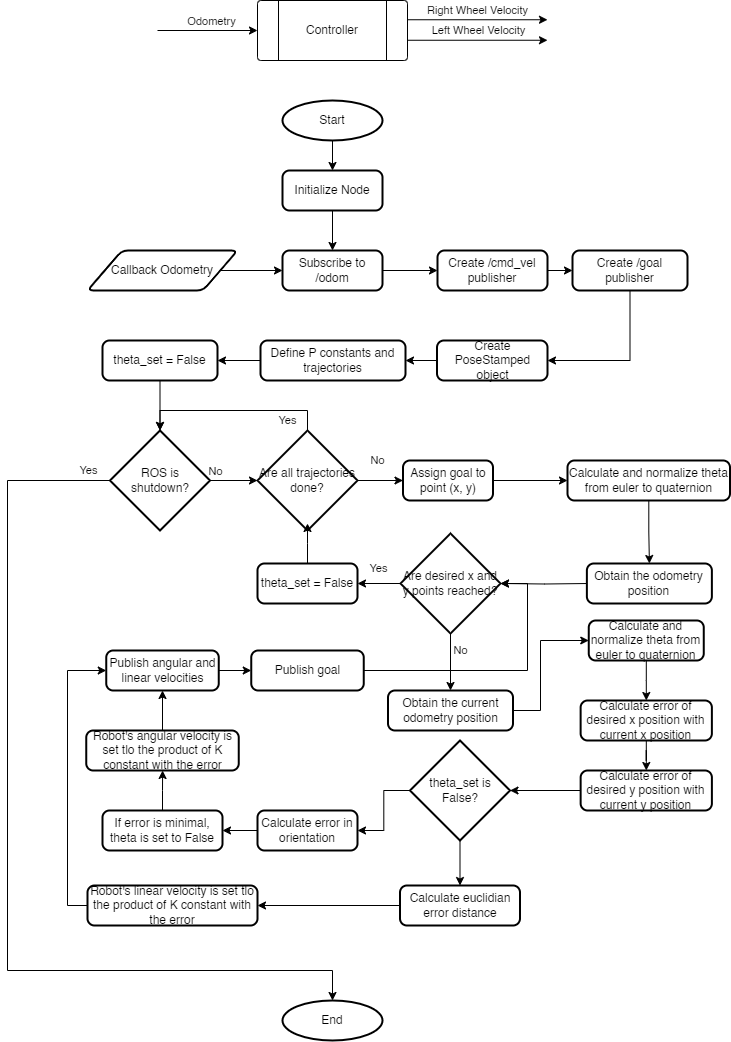

The diagram above was exported from draw.io. Its source (the exported page's mxGraphModel, read from the mxfile embedded in the PNG):
<mxGraphModel dx="1674" dy="844" grid="1" gridSize="10" guides="1" tooltips="1" connect="1" arrows="1" fold="1" page="1" pageScale="1" pageWidth="850" pageHeight="1100" math="0" shadow="0">
  <root>
    <mxCell id="0" />
    <mxCell id="1" parent="0" />
    <mxCell id="7G0L1P1d8lbi9SX3U3XH-1" value="Controller" style="verticalLabelPosition=middle;verticalAlign=middle;html=1;shape=process;whiteSpace=wrap;rounded=1;size=0.14;arcSize=6;labelPosition=center;align=center;" vertex="1" parent="1">
      <mxGeometry x="350" y="50" width="150" height="60" as="geometry" />
    </mxCell>
    <mxCell id="7G0L1P1d8lbi9SX3U3XH-2" style="edgeStyle=orthogonalEdgeStyle;rounded=0;orthogonalLoop=1;jettySize=auto;html=1;entryX=0.5;entryY=0;entryDx=0;entryDy=0;" edge="1" parent="1" source="7G0L1P1d8lbi9SX3U3XH-3" target="7G0L1P1d8lbi9SX3U3XH-7">
      <mxGeometry relative="1" as="geometry" />
    </mxCell>
    <mxCell id="7G0L1P1d8lbi9SX3U3XH-3" value="Initialize Node" style="rounded=1;whiteSpace=wrap;html=1;absoluteArcSize=1;arcSize=14;strokeWidth=2;" vertex="1" parent="1">
      <mxGeometry x="375" y="220" width="100" height="40" as="geometry" />
    </mxCell>
    <mxCell id="7G0L1P1d8lbi9SX3U3XH-4" value="" style="edgeStyle=orthogonalEdgeStyle;rounded=0;orthogonalLoop=1;jettySize=auto;html=1;" edge="1" parent="1" source="7G0L1P1d8lbi9SX3U3XH-5" target="7G0L1P1d8lbi9SX3U3XH-7">
      <mxGeometry relative="1" as="geometry" />
    </mxCell>
    <mxCell id="7G0L1P1d8lbi9SX3U3XH-5" value="Callback Odometry" style="shape=parallelogram;html=1;strokeWidth=2;perimeter=parallelogramPerimeter;whiteSpace=wrap;rounded=1;arcSize=12;size=0.23;" vertex="1" parent="1">
      <mxGeometry x="180" y="300" width="150" height="40" as="geometry" />
    </mxCell>
    <mxCell id="7G0L1P1d8lbi9SX3U3XH-6" value="" style="edgeStyle=orthogonalEdgeStyle;rounded=0;orthogonalLoop=1;jettySize=auto;html=1;" edge="1" parent="1" source="7G0L1P1d8lbi9SX3U3XH-7" target="7G0L1P1d8lbi9SX3U3XH-14">
      <mxGeometry relative="1" as="geometry" />
    </mxCell>
    <mxCell id="7G0L1P1d8lbi9SX3U3XH-7" value="Subscribe to /odom" style="rounded=1;whiteSpace=wrap;html=1;absoluteArcSize=1;arcSize=14;strokeWidth=2;" vertex="1" parent="1">
      <mxGeometry x="375" y="300" width="100" height="40" as="geometry" />
    </mxCell>
    <mxCell id="wWTai00yWZBHYJnS10Pq-15" value="" style="edgeStyle=orthogonalEdgeStyle;rounded=0;orthogonalLoop=1;jettySize=auto;html=1;" edge="1" parent="1" source="7G0L1P1d8lbi9SX3U3XH-10" target="7G0L1P1d8lbi9SX3U3XH-15">
      <mxGeometry relative="1" as="geometry" />
    </mxCell>
    <mxCell id="7G0L1P1d8lbi9SX3U3XH-10" value="Create PoseStamped object" style="rounded=1;whiteSpace=wrap;html=1;absoluteArcSize=1;arcSize=14;strokeWidth=2;" vertex="1" parent="1">
      <mxGeometry x="529.5" y="390" width="110.5" height="40" as="geometry" />
    </mxCell>
    <mxCell id="7G0L1P1d8lbi9SX3U3XH-11" style="edgeStyle=orthogonalEdgeStyle;rounded=0;orthogonalLoop=1;jettySize=auto;html=1;entryX=1;entryY=0.5;entryDx=0;entryDy=0;exitX=0.5;exitY=1;exitDx=0;exitDy=0;" edge="1" parent="1" target="7G0L1P1d8lbi9SX3U3XH-10">
      <mxGeometry relative="1" as="geometry">
        <mxPoint x="722.5" y="320" as="sourcePoint" />
        <Array as="points">
          <mxPoint x="723" y="410" />
        </Array>
      </mxGeometry>
    </mxCell>
    <mxCell id="7G0L1P1d8lbi9SX3U3XH-12" value="Create /goal publisher" style="rounded=1;whiteSpace=wrap;html=1;absoluteArcSize=1;arcSize=14;strokeWidth=2;" vertex="1" parent="1">
      <mxGeometry x="665" y="300" width="115" height="40" as="geometry" />
    </mxCell>
    <mxCell id="wWTai00yWZBHYJnS10Pq-14" value="" style="edgeStyle=orthogonalEdgeStyle;rounded=0;orthogonalLoop=1;jettySize=auto;html=1;" edge="1" parent="1" source="7G0L1P1d8lbi9SX3U3XH-14" target="7G0L1P1d8lbi9SX3U3XH-12">
      <mxGeometry relative="1" as="geometry" />
    </mxCell>
    <mxCell id="7G0L1P1d8lbi9SX3U3XH-14" value="Create /cmd_vel publisher" style="rounded=1;whiteSpace=wrap;html=1;absoluteArcSize=1;arcSize=14;strokeWidth=2;" vertex="1" parent="1">
      <mxGeometry x="530" y="300" width="110" height="40" as="geometry" />
    </mxCell>
    <mxCell id="wWTai00yWZBHYJnS10Pq-16" value="" style="edgeStyle=orthogonalEdgeStyle;rounded=0;orthogonalLoop=1;jettySize=auto;html=1;" edge="1" parent="1" source="7G0L1P1d8lbi9SX3U3XH-15" target="wWTai00yWZBHYJnS10Pq-13">
      <mxGeometry relative="1" as="geometry" />
    </mxCell>
    <mxCell id="7G0L1P1d8lbi9SX3U3XH-15" value="Define P constants and trajectories" style="rounded=1;whiteSpace=wrap;html=1;absoluteArcSize=1;arcSize=14;strokeWidth=2;" vertex="1" parent="1">
      <mxGeometry x="353" y="390" width="145" height="40" as="geometry" />
    </mxCell>
    <mxCell id="7G0L1P1d8lbi9SX3U3XH-17" value="" style="edgeStyle=orthogonalEdgeStyle;rounded=0;orthogonalLoop=1;jettySize=auto;html=1;entryX=0;entryY=0.5;entryDx=0;entryDy=0;entryPerimeter=0;" edge="1" parent="1" source="7G0L1P1d8lbi9SX3U3XH-19" target="wWTai00yWZBHYJnS10Pq-1">
      <mxGeometry relative="1" as="geometry">
        <mxPoint x="362.5" y="530" as="targetPoint" />
      </mxGeometry>
    </mxCell>
    <mxCell id="7G0L1P1d8lbi9SX3U3XH-18" value="No" style="edgeLabel;html=1;align=center;verticalAlign=middle;resizable=0;points=[];" vertex="1" connectable="0" parent="7G0L1P1d8lbi9SX3U3XH-17">
      <mxGeometry x="-0.0354" y="3" relative="1" as="geometry">
        <mxPoint x="-18" y="-7" as="offset" />
      </mxGeometry>
    </mxCell>
    <mxCell id="7G0L1P1d8lbi9SX3U3XH-19" value="ROS is shutdown?" style="strokeWidth=2;html=1;shape=mxgraph.flowchart.decision;whiteSpace=wrap;" vertex="1" parent="1">
      <mxGeometry x="202.5" y="480" width="100" height="100" as="geometry" />
    </mxCell>
    <mxCell id="wWTai00yWZBHYJnS10Pq-26" value="" style="edgeStyle=orthogonalEdgeStyle;rounded=0;orthogonalLoop=1;jettySize=auto;html=1;" edge="1" parent="1" source="7G0L1P1d8lbi9SX3U3XH-23" target="7G0L1P1d8lbi9SX3U3XH-25">
      <mxGeometry relative="1" as="geometry" />
    </mxCell>
    <mxCell id="7G0L1P1d8lbi9SX3U3XH-23" value="Calculate and normalize theta from euler to quaternion" style="rounded=1;whiteSpace=wrap;html=1;absoluteArcSize=1;arcSize=14;strokeWidth=2;" vertex="1" parent="1">
      <mxGeometry x="681.26" y="670" width="115" height="40" as="geometry" />
    </mxCell>
    <mxCell id="wWTai00yWZBHYJnS10Pq-27" value="" style="edgeStyle=orthogonalEdgeStyle;rounded=0;orthogonalLoop=1;jettySize=auto;html=1;" edge="1" parent="1" source="7G0L1P1d8lbi9SX3U3XH-25" target="wWTai00yWZBHYJnS10Pq-23">
      <mxGeometry relative="1" as="geometry" />
    </mxCell>
    <mxCell id="7G0L1P1d8lbi9SX3U3XH-25" value="Calculate error of desired x position with current x position" style="rounded=1;whiteSpace=wrap;html=1;absoluteArcSize=1;arcSize=14;strokeWidth=2;" vertex="1" parent="1">
      <mxGeometry x="673.13" y="750" width="131.25" height="40" as="geometry" />
    </mxCell>
    <mxCell id="7G0L1P1d8lbi9SX3U3XH-27" style="edgeStyle=orthogonalEdgeStyle;rounded=0;orthogonalLoop=1;jettySize=auto;html=1;entryX=0.5;entryY=0;entryDx=0;entryDy=0;" edge="1" parent="1" source="7G0L1P1d8lbi9SX3U3XH-28" target="7G0L1P1d8lbi9SX3U3XH-3">
      <mxGeometry relative="1" as="geometry" />
    </mxCell>
    <mxCell id="7G0L1P1d8lbi9SX3U3XH-28" value="Start" style="strokeWidth=2;html=1;shape=mxgraph.flowchart.start_2;whiteSpace=wrap;" vertex="1" parent="1">
      <mxGeometry x="375" y="150" width="100" height="40" as="geometry" />
    </mxCell>
    <mxCell id="7G0L1P1d8lbi9SX3U3XH-29" value="End" style="strokeWidth=2;html=1;shape=mxgraph.flowchart.start_2;whiteSpace=wrap;" vertex="1" parent="1">
      <mxGeometry x="375" y="1050" width="100" height="40" as="geometry" />
    </mxCell>
    <mxCell id="7G0L1P1d8lbi9SX3U3XH-30" value="Yes" style="edgeStyle=orthogonalEdgeStyle;rounded=0;orthogonalLoop=1;jettySize=auto;html=1;entryX=0.5;entryY=0;entryDx=0;entryDy=0;entryPerimeter=0;exitX=0;exitY=0.5;exitDx=0;exitDy=0;exitPerimeter=0;" edge="1" parent="1" source="7G0L1P1d8lbi9SX3U3XH-19" target="7G0L1P1d8lbi9SX3U3XH-29">
      <mxGeometry x="-0.9525" y="-10" relative="1" as="geometry">
        <Array as="points">
          <mxPoint x="100" y="530" />
          <mxPoint x="100" y="1020" />
          <mxPoint x="425" y="1020" />
        </Array>
        <mxPoint x="1" as="offset" />
      </mxGeometry>
    </mxCell>
    <mxCell id="wWTai00yWZBHYJnS10Pq-19" value="" style="edgeStyle=orthogonalEdgeStyle;rounded=0;orthogonalLoop=1;jettySize=auto;html=1;" edge="1" parent="1" source="7G0L1P1d8lbi9SX3U3XH-32" target="7G0L1P1d8lbi9SX3U3XH-34">
      <mxGeometry relative="1" as="geometry" />
    </mxCell>
    <mxCell id="7G0L1P1d8lbi9SX3U3XH-32" value="Calculate and normalize theta from euler to quaternion" style="rounded=1;whiteSpace=wrap;html=1;absoluteArcSize=1;arcSize=14;strokeWidth=2;" vertex="1" parent="1">
      <mxGeometry x="660" y="510" width="162.5" height="40" as="geometry" />
    </mxCell>
    <mxCell id="wWTai00yWZBHYJnS10Pq-7" value="" style="edgeStyle=orthogonalEdgeStyle;rounded=0;orthogonalLoop=1;jettySize=auto;html=1;entryX=1;entryY=0.5;entryDx=0;entryDy=0;entryPerimeter=0;" edge="1" parent="1" target="wWTai00yWZBHYJnS10Pq-6">
      <mxGeometry relative="1" as="geometry">
        <mxPoint x="681.25" y="633" as="sourcePoint" />
        <mxPoint x="593" y="633" as="targetPoint" />
      </mxGeometry>
    </mxCell>
    <mxCell id="7G0L1P1d8lbi9SX3U3XH-34" value="Obtain the odometry position" style="rounded=1;whiteSpace=wrap;html=1;absoluteArcSize=1;arcSize=14;strokeWidth=2;" vertex="1" parent="1">
      <mxGeometry x="679.38" y="613" width="125" height="40" as="geometry" />
    </mxCell>
    <mxCell id="7G0L1P1d8lbi9SX3U3XH-38" value="" style="endArrow=classic;html=1;rounded=0;entryX=0;entryY=0.5;entryDx=0;entryDy=0;" edge="1" parent="1" target="7G0L1P1d8lbi9SX3U3XH-1">
      <mxGeometry width="50" height="50" relative="1" as="geometry">
        <mxPoint x="250" y="80" as="sourcePoint" />
        <mxPoint x="360" y="79.5" as="targetPoint" />
      </mxGeometry>
    </mxCell>
    <mxCell id="7G0L1P1d8lbi9SX3U3XH-39" value="Odometry" style="edgeLabel;html=1;align=center;verticalAlign=middle;resizable=0;points=[];" vertex="1" connectable="0" parent="7G0L1P1d8lbi9SX3U3XH-38">
      <mxGeometry x="-0.1714" y="-1" relative="1" as="geometry">
        <mxPoint x="12" y="-11" as="offset" />
      </mxGeometry>
    </mxCell>
    <mxCell id="wJv_y6uTNhc3Dt67VQ-u-4" value="Right Wheel Velocity" style="endArrow=classic;html=1;rounded=0;exitX=1;exitY=0.25;exitDx=0;exitDy=0;" edge="1" parent="1">
      <mxGeometry y="10" width="50" height="50" relative="1" as="geometry">
        <mxPoint x="500" y="69.25" as="sourcePoint" />
        <mxPoint x="640" y="69.25" as="targetPoint" />
        <mxPoint y="1" as="offset" />
      </mxGeometry>
    </mxCell>
    <mxCell id="wJv_y6uTNhc3Dt67VQ-u-5" value="" style="endArrow=classic;html=1;rounded=0;exitX=1;exitY=0.25;exitDx=0;exitDy=0;" edge="1" parent="1">
      <mxGeometry width="50" height="50" relative="1" as="geometry">
        <mxPoint x="500" y="89.75" as="sourcePoint" />
        <mxPoint x="640" y="89.75" as="targetPoint" />
      </mxGeometry>
    </mxCell>
    <mxCell id="wJv_y6uTNhc3Dt67VQ-u-6" value="Left Wheel Velocity" style="edgeLabel;html=1;align=center;verticalAlign=middle;resizable=0;points=[];" vertex="1" connectable="0" parent="wJv_y6uTNhc3Dt67VQ-u-5">
      <mxGeometry x="-0.1714" y="-1" relative="1" as="geometry">
        <mxPoint x="12" y="-11" as="offset" />
      </mxGeometry>
    </mxCell>
    <mxCell id="wWTai00yWZBHYJnS10Pq-4" value="No" style="edgeStyle=orthogonalEdgeStyle;rounded=0;orthogonalLoop=1;jettySize=auto;html=1;" edge="1" parent="1" source="wWTai00yWZBHYJnS10Pq-1" target="wWTai00yWZBHYJnS10Pq-3">
      <mxGeometry x="-0.1209" y="20" relative="1" as="geometry">
        <mxPoint as="offset" />
      </mxGeometry>
    </mxCell>
    <mxCell id="wWTai00yWZBHYJnS10Pq-1" value="Are all trajectories done?" style="strokeWidth=2;html=1;shape=mxgraph.flowchart.decision;whiteSpace=wrap;" vertex="1" parent="1">
      <mxGeometry x="350" y="480" width="100" height="100" as="geometry" />
    </mxCell>
    <mxCell id="wWTai00yWZBHYJnS10Pq-18" value="" style="edgeStyle=orthogonalEdgeStyle;rounded=0;orthogonalLoop=1;jettySize=auto;html=1;" edge="1" parent="1" source="wWTai00yWZBHYJnS10Pq-3" target="7G0L1P1d8lbi9SX3U3XH-32">
      <mxGeometry relative="1" as="geometry" />
    </mxCell>
    <mxCell id="wWTai00yWZBHYJnS10Pq-3" value="Assign goal to point (x, y)" style="rounded=1;whiteSpace=wrap;html=1;absoluteArcSize=1;arcSize=14;strokeWidth=2;" vertex="1" parent="1">
      <mxGeometry x="495.5" y="510" width="90" height="40" as="geometry" />
    </mxCell>
    <mxCell id="wWTai00yWZBHYJnS10Pq-9" value="No" style="edgeStyle=orthogonalEdgeStyle;rounded=0;orthogonalLoop=1;jettySize=auto;html=1;exitX=0.5;exitY=0.97;exitDx=0;exitDy=0;exitPerimeter=0;" edge="1" parent="1" source="wWTai00yWZBHYJnS10Pq-6" target="wWTai00yWZBHYJnS10Pq-8">
      <mxGeometry x="-0.3333" y="10" relative="1" as="geometry">
        <mxPoint x="543" y="663" as="sourcePoint" />
        <mxPoint as="offset" />
      </mxGeometry>
    </mxCell>
    <mxCell id="wWTai00yWZBHYJnS10Pq-39" value="Yes" style="edgeStyle=orthogonalEdgeStyle;rounded=0;orthogonalLoop=1;jettySize=auto;html=1;" edge="1" parent="1" source="wWTai00yWZBHYJnS10Pq-6" target="wWTai00yWZBHYJnS10Pq-12">
      <mxGeometry x="0.0123" y="-15" relative="1" as="geometry">
        <mxPoint as="offset" />
      </mxGeometry>
    </mxCell>
    <mxCell id="wWTai00yWZBHYJnS10Pq-6" value="Are desired x and y points reached?" style="strokeWidth=2;html=1;shape=mxgraph.flowchart.decision;whiteSpace=wrap;" vertex="1" parent="1">
      <mxGeometry x="493" y="583" width="100" height="100" as="geometry" />
    </mxCell>
    <mxCell id="wWTai00yWZBHYJnS10Pq-22" value="" style="edgeStyle=orthogonalEdgeStyle;rounded=0;orthogonalLoop=1;jettySize=auto;html=1;entryX=0;entryY=0.5;entryDx=0;entryDy=0;" edge="1" parent="1" source="wWTai00yWZBHYJnS10Pq-8" target="7G0L1P1d8lbi9SX3U3XH-23">
      <mxGeometry relative="1" as="geometry">
        <mxPoint x="681.26" y="670" as="targetPoint" />
        <Array as="points">
          <mxPoint x="633" y="760" />
          <mxPoint x="633" y="690" />
        </Array>
      </mxGeometry>
    </mxCell>
    <mxCell id="wWTai00yWZBHYJnS10Pq-8" value="Obtain the current odometry position" style="rounded=1;whiteSpace=wrap;html=1;absoluteArcSize=1;arcSize=14;strokeWidth=2;" vertex="1" parent="1">
      <mxGeometry x="480.5" y="740" width="125" height="40" as="geometry" />
    </mxCell>
    <mxCell id="wWTai00yWZBHYJnS10Pq-37" value="" style="edgeStyle=orthogonalEdgeStyle;rounded=0;orthogonalLoop=1;jettySize=auto;html=1;" edge="1" parent="1" source="wWTai00yWZBHYJnS10Pq-11" target="wWTai00yWZBHYJnS10Pq-29">
      <mxGeometry relative="1" as="geometry" />
    </mxCell>
    <mxCell id="wWTai00yWZBHYJnS10Pq-11" value="Calculate error in orientation" style="rounded=1;whiteSpace=wrap;html=1;absoluteArcSize=1;arcSize=14;strokeWidth=2;" vertex="1" parent="1">
      <mxGeometry x="350" y="860" width="100" height="40" as="geometry" />
    </mxCell>
    <mxCell id="wWTai00yWZBHYJnS10Pq-40" value="" style="edgeStyle=orthogonalEdgeStyle;rounded=0;orthogonalLoop=1;jettySize=auto;html=1;" edge="1" parent="1" source="wWTai00yWZBHYJnS10Pq-12">
      <mxGeometry relative="1" as="geometry">
        <mxPoint x="400" y="573" as="targetPoint" />
      </mxGeometry>
    </mxCell>
    <mxCell id="wWTai00yWZBHYJnS10Pq-12" value="theta_set = False" style="rounded=1;whiteSpace=wrap;html=1;absoluteArcSize=1;arcSize=14;strokeWidth=2;" vertex="1" parent="1">
      <mxGeometry x="350" y="613" width="100" height="40" as="geometry" />
    </mxCell>
    <mxCell id="wWTai00yWZBHYJnS10Pq-17" value="" style="edgeStyle=orthogonalEdgeStyle;rounded=0;orthogonalLoop=1;jettySize=auto;html=1;" edge="1" parent="1" source="wWTai00yWZBHYJnS10Pq-13" target="7G0L1P1d8lbi9SX3U3XH-19">
      <mxGeometry relative="1" as="geometry" />
    </mxCell>
    <mxCell id="wWTai00yWZBHYJnS10Pq-13" value="theta_set = False" style="rounded=1;whiteSpace=wrap;html=1;absoluteArcSize=1;arcSize=14;strokeWidth=2;" vertex="1" parent="1">
      <mxGeometry x="195" y="390" width="115" height="40" as="geometry" />
    </mxCell>
    <mxCell id="wWTai00yWZBHYJnS10Pq-28" value="" style="edgeStyle=orthogonalEdgeStyle;rounded=0;orthogonalLoop=1;jettySize=auto;html=1;" edge="1" parent="1" source="wWTai00yWZBHYJnS10Pq-23" target="wWTai00yWZBHYJnS10Pq-24">
      <mxGeometry relative="1" as="geometry" />
    </mxCell>
    <mxCell id="wWTai00yWZBHYJnS10Pq-23" value="Calculate error of desired y position with current y position" style="rounded=1;html=1;absoluteArcSize=1;arcSize=14;strokeWidth=2;verticalAlign=middle;whiteSpace=wrap;" vertex="1" parent="1">
      <mxGeometry x="673.14" y="820" width="131.25" height="40" as="geometry" />
    </mxCell>
    <mxCell id="wWTai00yWZBHYJnS10Pq-30" value="" style="edgeStyle=orthogonalEdgeStyle;rounded=0;orthogonalLoop=1;jettySize=auto;html=1;" edge="1" parent="1" source="wWTai00yWZBHYJnS10Pq-24" target="wWTai00yWZBHYJnS10Pq-11">
      <mxGeometry relative="1" as="geometry" />
    </mxCell>
    <mxCell id="wWTai00yWZBHYJnS10Pq-35" value="" style="edgeStyle=orthogonalEdgeStyle;rounded=0;orthogonalLoop=1;jettySize=auto;html=1;" edge="1" parent="1" source="wWTai00yWZBHYJnS10Pq-24" target="wWTai00yWZBHYJnS10Pq-33">
      <mxGeometry relative="1" as="geometry" />
    </mxCell>
    <mxCell id="wWTai00yWZBHYJnS10Pq-24" value="theta_set is False?" style="strokeWidth=2;html=1;shape=mxgraph.flowchart.decision;whiteSpace=wrap;" vertex="1" parent="1">
      <mxGeometry x="502.5" y="790" width="100" height="100" as="geometry" />
    </mxCell>
    <mxCell id="wWTai00yWZBHYJnS10Pq-43" value="" style="edgeStyle=orthogonalEdgeStyle;rounded=0;orthogonalLoop=1;jettySize=auto;html=1;" edge="1" parent="1" source="wWTai00yWZBHYJnS10Pq-29" target="wWTai00yWZBHYJnS10Pq-31">
      <mxGeometry relative="1" as="geometry" />
    </mxCell>
    <mxCell id="wWTai00yWZBHYJnS10Pq-29" value="If error is minimal, theta is set to False" style="rounded=1;whiteSpace=wrap;html=1;absoluteArcSize=1;arcSize=14;strokeWidth=2;" vertex="1" parent="1">
      <mxGeometry x="195" y="860" width="120" height="40" as="geometry" />
    </mxCell>
    <mxCell id="wWTai00yWZBHYJnS10Pq-47" value="" style="edgeStyle=orthogonalEdgeStyle;rounded=0;orthogonalLoop=1;jettySize=auto;html=1;" edge="1" parent="1" source="wWTai00yWZBHYJnS10Pq-31" target="wWTai00yWZBHYJnS10Pq-44">
      <mxGeometry relative="1" as="geometry" />
    </mxCell>
    <mxCell id="wWTai00yWZBHYJnS10Pq-31" value="Robot's angular velocity is set tlo the product of K constant with the error" style="rounded=1;whiteSpace=wrap;html=1;absoluteArcSize=1;arcSize=14;strokeWidth=2;" vertex="1" parent="1">
      <mxGeometry x="178.75" y="780" width="152.5" height="40" as="geometry" />
    </mxCell>
    <mxCell id="wWTai00yWZBHYJnS10Pq-36" value="" style="edgeStyle=orthogonalEdgeStyle;rounded=0;orthogonalLoop=1;jettySize=auto;html=1;" edge="1" parent="1" source="wWTai00yWZBHYJnS10Pq-33" target="wWTai00yWZBHYJnS10Pq-34">
      <mxGeometry relative="1" as="geometry" />
    </mxCell>
    <mxCell id="wWTai00yWZBHYJnS10Pq-33" value="Calculate euclidian error distance" style="rounded=1;whiteSpace=wrap;html=1;absoluteArcSize=1;arcSize=14;strokeWidth=2;" vertex="1" parent="1">
      <mxGeometry x="492.5" y="935" width="120" height="40" as="geometry" />
    </mxCell>
    <mxCell id="wWTai00yWZBHYJnS10Pq-48" style="edgeStyle=orthogonalEdgeStyle;rounded=0;orthogonalLoop=1;jettySize=auto;html=1;entryX=0;entryY=0.5;entryDx=0;entryDy=0;" edge="1" parent="1" source="wWTai00yWZBHYJnS10Pq-34" target="wWTai00yWZBHYJnS10Pq-44">
      <mxGeometry relative="1" as="geometry">
        <Array as="points">
          <mxPoint x="160" y="955" />
          <mxPoint x="160" y="720" />
        </Array>
      </mxGeometry>
    </mxCell>
    <mxCell id="wWTai00yWZBHYJnS10Pq-34" value="Robot's linear velocity is set tlo the product of K constant with the error" style="rounded=1;whiteSpace=wrap;html=1;absoluteArcSize=1;arcSize=14;strokeWidth=2;" vertex="1" parent="1">
      <mxGeometry x="180" y="935" width="170" height="40" as="geometry" />
    </mxCell>
    <mxCell id="wWTai00yWZBHYJnS10Pq-42" value="Yes" style="edgeStyle=orthogonalEdgeStyle;rounded=0;orthogonalLoop=1;jettySize=auto;html=1;entryX=0.5;entryY=0;entryDx=0;entryDy=0;entryPerimeter=0;" edge="1" parent="1" source="wWTai00yWZBHYJnS10Pq-1" target="7G0L1P1d8lbi9SX3U3XH-19">
      <mxGeometry x="-0.5733" y="10" relative="1" as="geometry">
        <Array as="points">
          <mxPoint x="400" y="460" />
          <mxPoint x="253" y="460" />
        </Array>
        <mxPoint as="offset" />
      </mxGeometry>
    </mxCell>
    <mxCell id="wWTai00yWZBHYJnS10Pq-49" value="" style="edgeStyle=orthogonalEdgeStyle;rounded=0;orthogonalLoop=1;jettySize=auto;html=1;" edge="1" parent="1" source="wWTai00yWZBHYJnS10Pq-44" target="wWTai00yWZBHYJnS10Pq-45">
      <mxGeometry relative="1" as="geometry" />
    </mxCell>
    <mxCell id="wWTai00yWZBHYJnS10Pq-44" value="Publish angular and linear velocities" style="rounded=1;whiteSpace=wrap;html=1;absoluteArcSize=1;arcSize=14;strokeWidth=2;" vertex="1" parent="1">
      <mxGeometry x="198.75" y="700" width="112.5" height="40" as="geometry" />
    </mxCell>
    <mxCell id="wWTai00yWZBHYJnS10Pq-45" value="Publish goal" style="rounded=1;whiteSpace=wrap;html=1;absoluteArcSize=1;arcSize=14;strokeWidth=2;" vertex="1" parent="1">
      <mxGeometry x="343.75" y="700" width="112.5" height="40" as="geometry" />
    </mxCell>
    <mxCell id="wWTai00yWZBHYJnS10Pq-50" style="edgeStyle=orthogonalEdgeStyle;rounded=0;orthogonalLoop=1;jettySize=auto;html=1;entryX=1;entryY=0.5;entryDx=0;entryDy=0;entryPerimeter=0;" edge="1" parent="1" source="wWTai00yWZBHYJnS10Pq-45" target="wWTai00yWZBHYJnS10Pq-6">
      <mxGeometry relative="1" as="geometry">
        <Array as="points">
          <mxPoint x="620" y="720" />
          <mxPoint x="620" y="633" />
        </Array>
      </mxGeometry>
    </mxCell>
  </root>
</mxGraphModel>